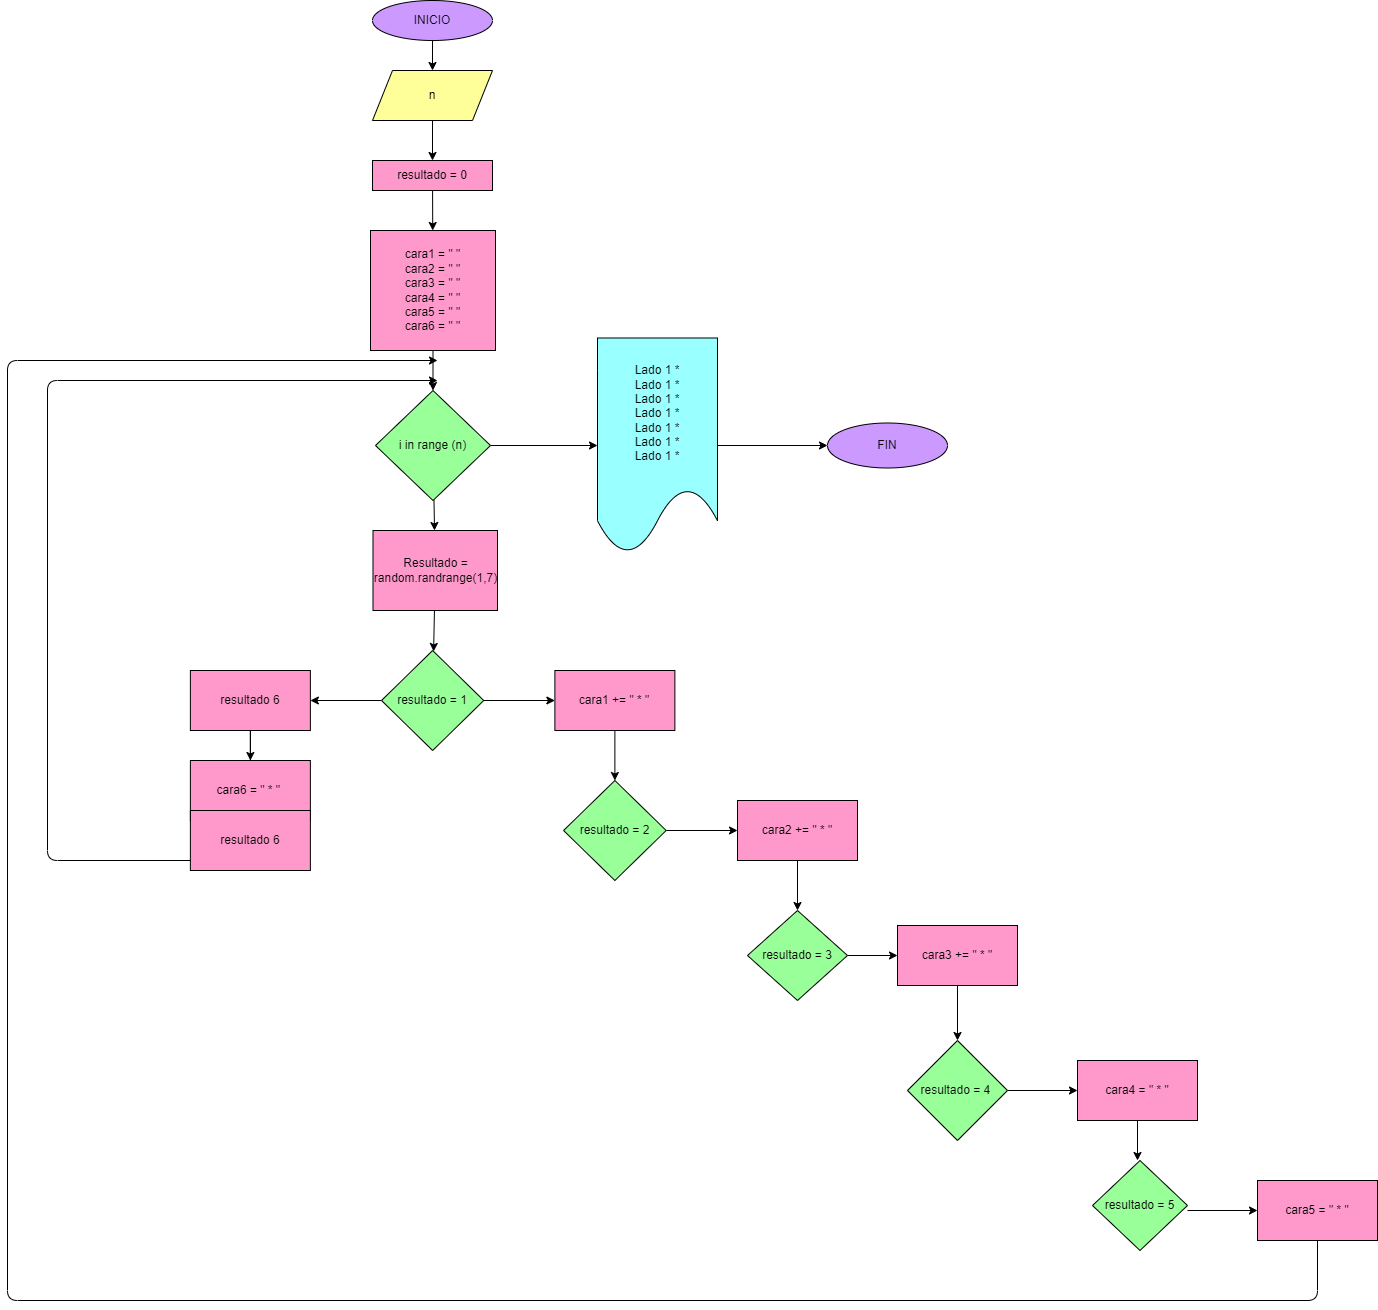

The diagram above was exported from draw.io. Its source (the exported page's mxGraphModel, read from the mxfile embedded in the PNG):
<mxGraphModel dx="1848" dy="1036" grid="1" gridSize="10" guides="1" tooltips="1" connect="1" arrows="1" fold="1" page="1" pageScale="1" pageWidth="850" pageHeight="1100" math="0" shadow="0">
  <root>
    <mxCell id="0" />
    <mxCell id="1" parent="0" />
    <mxCell id="4" value="" style="edgeStyle=none;html=1;" parent="1" source="2" target="3" edge="1">
      <mxGeometry relative="1" as="geometry" />
    </mxCell>
    <mxCell id="2" value="INICIO" style="ellipse;whiteSpace=wrap;html=1;fillColor=#CC99FF;" parent="1" vertex="1">
      <mxGeometry x="365" y="20" width="120" height="40" as="geometry" />
    </mxCell>
    <mxCell id="6" value="" style="edgeStyle=none;html=1;" parent="1" source="3" target="5" edge="1">
      <mxGeometry relative="1" as="geometry" />
    </mxCell>
    <mxCell id="3" value="n" style="shape=parallelogram;perimeter=parallelogramPerimeter;whiteSpace=wrap;html=1;fixedSize=1;fillColor=#FFFF99;" parent="1" vertex="1">
      <mxGeometry x="365" y="90" width="120" height="50" as="geometry" />
    </mxCell>
    <mxCell id="8" value="" style="edgeStyle=none;html=1;" parent="1" source="5" target="7" edge="1">
      <mxGeometry relative="1" as="geometry" />
    </mxCell>
    <mxCell id="5" value="resultado = 0" style="whiteSpace=wrap;html=1;fillColor=#FF99CC;" parent="1" vertex="1">
      <mxGeometry x="365" y="180" width="120" height="30" as="geometry" />
    </mxCell>
    <mxCell id="10" value="" style="edgeStyle=none;html=1;" parent="1" source="7" target="9" edge="1">
      <mxGeometry relative="1" as="geometry" />
    </mxCell>
    <mxCell id="7" value="cara1 = &quot; &quot;&lt;br&gt;cara2 = &quot; &quot;&lt;br&gt;cara3 = &quot; &quot;&lt;br&gt;cara4 = &quot; &quot;&lt;br&gt;cara5 = &quot; &quot;&lt;br&gt;cara6 = &quot; &quot;" style="whiteSpace=wrap;html=1;fillColor=#FF99CC;" parent="1" vertex="1">
      <mxGeometry x="363" y="250" width="125" height="120" as="geometry" />
    </mxCell>
    <mxCell id="14" value="" style="edgeStyle=none;html=1;" parent="1" source="9" target="13" edge="1">
      <mxGeometry relative="1" as="geometry" />
    </mxCell>
    <mxCell id="64" value="" style="edgeStyle=none;html=1;" edge="1" parent="1" source="9" target="63">
      <mxGeometry relative="1" as="geometry" />
    </mxCell>
    <mxCell id="9" value="i in range (n)" style="rhombus;whiteSpace=wrap;html=1;fillColor=#99FF99;" parent="1" vertex="1">
      <mxGeometry x="368" y="410" width="115" height="110" as="geometry" />
    </mxCell>
    <mxCell id="16" value="" style="edgeStyle=none;html=1;" parent="1" source="13" target="15" edge="1">
      <mxGeometry relative="1" as="geometry" />
    </mxCell>
    <mxCell id="13" value="Resultado = random.randrange(1,7)" style="whiteSpace=wrap;html=1;fillColor=#FF99CC;" parent="1" vertex="1">
      <mxGeometry x="365.5" y="550" width="124.5" height="80" as="geometry" />
    </mxCell>
    <mxCell id="22" value="" style="edgeStyle=none;html=1;" parent="1" source="15" target="21" edge="1">
      <mxGeometry relative="1" as="geometry" />
    </mxCell>
    <mxCell id="56" value="" style="edgeStyle=none;html=1;" parent="1" source="15" target="55" edge="1">
      <mxGeometry relative="1" as="geometry" />
    </mxCell>
    <mxCell id="15" value="resultado = 1" style="rhombus;whiteSpace=wrap;html=1;fillColor=#99FF99;" parent="1" vertex="1">
      <mxGeometry x="374" y="670" width="102.25" height="100" as="geometry" />
    </mxCell>
    <mxCell id="34" value="" style="edgeStyle=none;html=1;" parent="1" source="21" target="33" edge="1">
      <mxGeometry relative="1" as="geometry" />
    </mxCell>
    <mxCell id="21" value="cara1 += &quot; * &quot;" style="whiteSpace=wrap;html=1;fillColor=#FF99CC;" parent="1" vertex="1">
      <mxGeometry x="547.375" y="690" width="120" height="60" as="geometry" />
    </mxCell>
    <mxCell id="36" value="" style="edgeStyle=none;html=1;" parent="1" source="33" target="35" edge="1">
      <mxGeometry relative="1" as="geometry" />
    </mxCell>
    <mxCell id="33" value="resultado = 2" style="rhombus;whiteSpace=wrap;html=1;fillColor=#99FF99;" parent="1" vertex="1">
      <mxGeometry x="556.06" y="800" width="102.63" height="100" as="geometry" />
    </mxCell>
    <mxCell id="38" value="" style="edgeStyle=none;html=1;" parent="1" source="35" target="37" edge="1">
      <mxGeometry relative="1" as="geometry" />
    </mxCell>
    <mxCell id="35" value="cara2 += &quot; * &quot;" style="whiteSpace=wrap;html=1;fillColor=#FF99CC;" parent="1" vertex="1">
      <mxGeometry x="730.0049999999999" y="820" width="120" height="60" as="geometry" />
    </mxCell>
    <mxCell id="40" value="" style="edgeStyle=none;html=1;" parent="1" source="37" target="39" edge="1">
      <mxGeometry relative="1" as="geometry" />
    </mxCell>
    <mxCell id="37" value="resultado = 3" style="rhombus;whiteSpace=wrap;html=1;fillColor=#99FF99;" parent="1" vertex="1">
      <mxGeometry x="740" y="930" width="100" height="90" as="geometry" />
    </mxCell>
    <mxCell id="42" value="" style="edgeStyle=none;html=1;" parent="1" source="39" target="41" edge="1">
      <mxGeometry relative="1" as="geometry" />
    </mxCell>
    <mxCell id="39" value="cara3 += &quot; * &quot;" style="whiteSpace=wrap;html=1;fillColor=#FF99CC;" parent="1" vertex="1">
      <mxGeometry x="890" y="945" width="120" height="60" as="geometry" />
    </mxCell>
    <mxCell id="45" value="" style="edgeStyle=none;html=1;" parent="1" source="41" target="44" edge="1">
      <mxGeometry relative="1" as="geometry" />
    </mxCell>
    <mxCell id="41" value="resultado = 4&amp;nbsp;" style="rhombus;whiteSpace=wrap;html=1;fillColor=#99FF99;" parent="1" vertex="1">
      <mxGeometry x="900" y="1060" width="100" height="100" as="geometry" />
    </mxCell>
    <mxCell id="47" value="" style="edgeStyle=none;html=1;" parent="1" source="44" edge="1">
      <mxGeometry relative="1" as="geometry">
        <mxPoint x="1130" y="1180" as="targetPoint" />
      </mxGeometry>
    </mxCell>
    <mxCell id="44" value="cara4 = &quot; * &quot;" style="whiteSpace=wrap;html=1;fillColor=#FF99CC;" parent="1" vertex="1">
      <mxGeometry x="1070" y="1080" width="120" height="60" as="geometry" />
    </mxCell>
    <mxCell id="49" value="" style="edgeStyle=none;html=1;" parent="1" target="48" edge="1">
      <mxGeometry relative="1" as="geometry">
        <mxPoint x="1180" y="1230" as="sourcePoint" />
      </mxGeometry>
    </mxCell>
    <mxCell id="48" value="cara5 = &quot; * &quot;" style="whiteSpace=wrap;html=1;fillColor=#FF99CC;" parent="1" vertex="1">
      <mxGeometry x="1250" y="1200" width="120" height="60" as="geometry" />
    </mxCell>
    <mxCell id="54" value="resultado = 5" style="rhombus;whiteSpace=wrap;html=1;fillColor=#99FF99;" parent="1" vertex="1">
      <mxGeometry x="1085" y="1180" width="95" height="90" as="geometry" />
    </mxCell>
    <mxCell id="58" value="" style="edgeStyle=none;html=1;" parent="1" source="55" target="57" edge="1">
      <mxGeometry relative="1" as="geometry" />
    </mxCell>
    <mxCell id="66" value="" style="edgeStyle=none;html=1;" edge="1" parent="1" source="55" target="65">
      <mxGeometry relative="1" as="geometry" />
    </mxCell>
    <mxCell id="55" value="resultado 6" style="whiteSpace=wrap;html=1;fillColor=#FF99CC;" parent="1" vertex="1">
      <mxGeometry x="182.875" y="690" width="120" height="60" as="geometry" />
    </mxCell>
    <mxCell id="57" value="cara6 = &quot; * &quot;&amp;nbsp;" style="whiteSpace=wrap;html=1;fillColor=#FF99CC;" parent="1" vertex="1">
      <mxGeometry x="182.875" y="780" width="120" height="60" as="geometry" />
    </mxCell>
    <mxCell id="59" value="" style="endArrow=classic;html=1;exitX=0.5;exitY=1;exitDx=0;exitDy=0;" parent="1" source="48" edge="1">
      <mxGeometry width="50" height="50" relative="1" as="geometry">
        <mxPoint x="1130" y="1400" as="sourcePoint" />
        <mxPoint x="430" y="380" as="targetPoint" />
        <Array as="points">
          <mxPoint x="1310" y="1320" />
          <mxPoint y="1320" />
          <mxPoint y="380" />
        </Array>
      </mxGeometry>
    </mxCell>
    <mxCell id="60" value="" style="endArrow=classic;html=1;exitX=0.5;exitY=1;exitDx=0;exitDy=0;" parent="1" source="57" edge="1">
      <mxGeometry width="50" height="50" relative="1" as="geometry">
        <mxPoint x="240" y="990" as="sourcePoint" />
        <mxPoint x="430" y="400" as="targetPoint" />
        <Array as="points">
          <mxPoint x="243" y="880" />
          <mxPoint x="40" y="880" />
          <mxPoint x="40" y="400" />
        </Array>
      </mxGeometry>
    </mxCell>
    <mxCell id="63" value="Lado 1 *&lt;br&gt;Lado 1 *&lt;br&gt;Lado 1 *&lt;br&gt;Lado 1 *&lt;br&gt;Lado 1 *&lt;br&gt;Lado 1 *&lt;br&gt;Lado 1 *" style="shape=document;whiteSpace=wrap;html=1;boundedLbl=1;fillColor=#99FFFF;" vertex="1" parent="1">
      <mxGeometry x="590" y="357.5" width="120" height="215" as="geometry" />
    </mxCell>
    <mxCell id="65" value="resultado 6" style="whiteSpace=wrap;html=1;fillColor=#FF99CC;" vertex="1" parent="1">
      <mxGeometry x="182.875" y="830" width="120" height="60" as="geometry" />
    </mxCell>
    <mxCell id="67" value="FIN" style="ellipse;whiteSpace=wrap;html=1;fillColor=#CC99FF;" vertex="1" parent="1">
      <mxGeometry x="820" y="442.5" width="120" height="45" as="geometry" />
    </mxCell>
    <mxCell id="68" value="" style="endArrow=classic;html=1;exitX=1;exitY=0.5;exitDx=0;exitDy=0;entryX=0;entryY=0.5;entryDx=0;entryDy=0;" edge="1" parent="1" source="63" target="67">
      <mxGeometry width="50" height="50" relative="1" as="geometry">
        <mxPoint x="770" y="610" as="sourcePoint" />
        <mxPoint x="820" y="560" as="targetPoint" />
      </mxGeometry>
    </mxCell>
  </root>
</mxGraphModel>